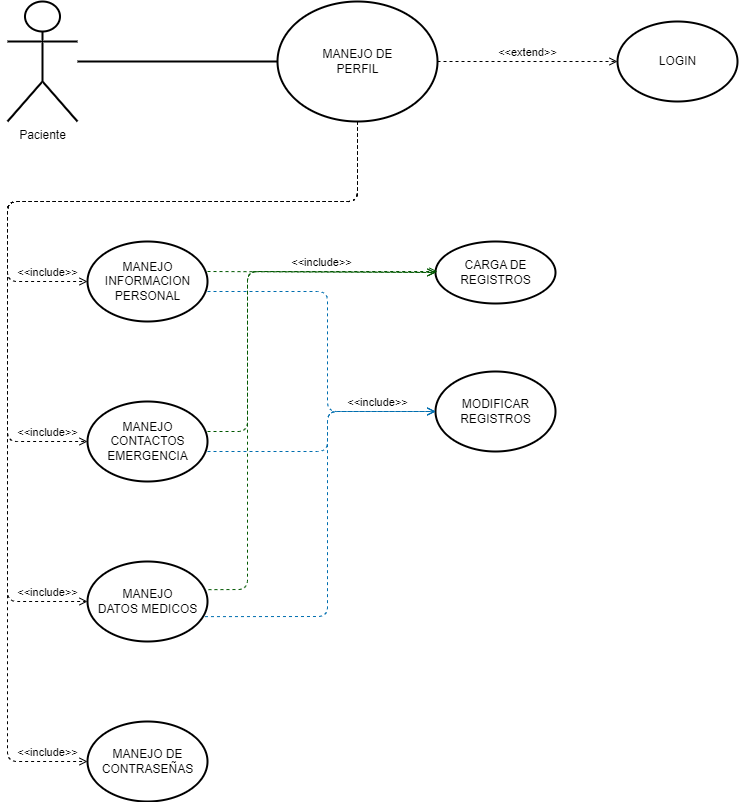

The diagram above was exported from draw.io. Its source (the exported page's mxGraphModel, read from the mxfile embedded in the PNG):
<mxGraphModel dx="1104" dy="787" grid="1" gridSize="10" guides="1" tooltips="1" connect="1" arrows="1" fold="1" page="1" pageScale="1" pageWidth="827" pageHeight="1169" math="0" shadow="0">
  <root>
    <mxCell id="0" />
    <mxCell id="1" parent="0" />
    <mxCell id="50" style="edgeStyle=none;html=1;entryX=0;entryY=0.5;entryDx=0;entryDy=0;endArrow=none;endFill=0;strokeWidth=2;" parent="1" source="2" target="32" edge="1">
      <mxGeometry relative="1" as="geometry" />
    </mxCell>
    <mxCell id="2" value="Paciente" style="shape=umlActor;verticalLabelPosition=bottom;verticalAlign=top;html=1;strokeWidth=2;" parent="1" vertex="1">
      <mxGeometry x="49" y="100" width="70" height="120" as="geometry" />
    </mxCell>
    <mxCell id="3" value="" style="shape=ellipse;container=1;horizontal=1;horizontalStack=0;resizeParent=1;resizeParentMax=0;resizeLast=0;html=1;dashed=0;collapsible=0;strokeWidth=2;" parent="1" vertex="1">
      <mxGeometry x="659" y="120" width="120" height="80" as="geometry" />
    </mxCell>
    <mxCell id="6" value="LOGIN" style="text;html=1;align=center;verticalAlign=middle;rotatable=0;fillColor=none;strokeColor=none;strokeWidth=2;" parent="3" vertex="1">
      <mxGeometry y="30" width="120" height="20" as="geometry" />
    </mxCell>
    <mxCell id="31" value="" style="shape=ellipse;container=1;horizontal=1;horizontalStack=0;resizeParent=1;resizeParentMax=0;resizeLast=0;html=1;dashed=0;collapsible=0;strokeWidth=2;" parent="1" vertex="1">
      <mxGeometry x="319" y="100" width="160" height="120" as="geometry" />
    </mxCell>
    <mxCell id="32" value="MANEJO DE &lt;br&gt;PERFIL" style="text;html=1;align=center;verticalAlign=middle;rotatable=0;fillColor=none;strokeColor=none;strokeWidth=2;" parent="31" vertex="1">
      <mxGeometry y="45" width="160" height="30" as="geometry" />
    </mxCell>
    <mxCell id="105" value="&amp;lt;&amp;lt;extend&amp;gt;&amp;gt;" style="html=1;verticalAlign=bottom;labelBackgroundColor=none;endArrow=open;endFill=0;dashed=1;exitX=1;exitY=0.5;exitDx=0;exitDy=0;" parent="1" source="32" target="6" edge="1">
      <mxGeometry width="160" relative="1" as="geometry">
        <mxPoint x="339" y="150" as="sourcePoint" />
        <mxPoint x="499" y="150" as="targetPoint" />
      </mxGeometry>
    </mxCell>
    <mxCell id="106" value="" style="shape=ellipse;container=1;horizontal=1;horizontalStack=0;resizeParent=1;resizeParentMax=0;resizeLast=0;html=1;dashed=0;collapsible=0;strokeWidth=2;" parent="1" vertex="1">
      <mxGeometry x="129" y="340" width="120" height="80" as="geometry" />
    </mxCell>
    <mxCell id="107" value="MANEJO&lt;br&gt;INFORMACION&lt;br&gt;PERSONAL" style="text;html=1;align=center;verticalAlign=middle;rotatable=0;fillColor=none;strokeColor=none;strokeWidth=2;" parent="106" vertex="1">
      <mxGeometry y="30" width="120" height="20" as="geometry" />
    </mxCell>
    <mxCell id="108" value="" style="shape=ellipse;container=1;horizontal=1;horizontalStack=0;resizeParent=1;resizeParentMax=0;resizeLast=0;html=1;dashed=0;collapsible=0;strokeWidth=2;" parent="1" vertex="1">
      <mxGeometry x="129" y="500" width="120" height="80" as="geometry" />
    </mxCell>
    <mxCell id="109" value="MANEJO&lt;br&gt;CONTACTOS&lt;br&gt;EMERGENCIA" style="text;html=1;align=center;verticalAlign=middle;rotatable=0;fillColor=none;strokeColor=none;strokeWidth=2;" parent="108" vertex="1">
      <mxGeometry y="30" width="120" height="20" as="geometry" />
    </mxCell>
    <mxCell id="111" value="MANEJO&lt;br&gt;DATOS MEDICOS" style="shape=ellipse;container=1;horizontal=1;horizontalStack=0;resizeParent=1;resizeParentMax=0;resizeLast=0;html=1;dashed=0;collapsible=0;strokeWidth=2;" parent="1" vertex="1">
      <mxGeometry x="129" y="660" width="120" height="80" as="geometry" />
    </mxCell>
    <mxCell id="113" value="" style="shape=ellipse;container=1;horizontal=1;horizontalStack=0;resizeParent=1;resizeParentMax=0;resizeLast=0;html=1;dashed=0;collapsible=0;strokeWidth=2;" parent="1" vertex="1">
      <mxGeometry x="129" y="820" width="120" height="80" as="geometry" />
    </mxCell>
    <mxCell id="114" value="MANEJO DE &lt;br&gt;CONTRASEÑAS" style="text;html=1;align=center;verticalAlign=middle;rotatable=0;fillColor=none;strokeColor=none;strokeWidth=2;" parent="113" vertex="1">
      <mxGeometry y="30" width="120" height="20" as="geometry" />
    </mxCell>
    <mxCell id="115" value="&amp;lt;&amp;lt;include&amp;gt;&amp;gt;" style="html=1;verticalAlign=bottom;labelBackgroundColor=none;endArrow=open;endFill=0;dashed=1;exitX=0.5;exitY=1;exitDx=0;exitDy=0;entryX=0;entryY=0.5;entryDx=0;entryDy=0;" parent="1" source="31" target="107" edge="1">
      <mxGeometry x="0.8644" width="160" relative="1" as="geometry">
        <mxPoint x="429" y="550" as="sourcePoint" />
        <mxPoint x="589" y="550" as="targetPoint" />
        <Array as="points">
          <mxPoint x="399" y="300" />
          <mxPoint x="49" y="300" />
          <mxPoint x="49" y="380" />
        </Array>
        <mxPoint as="offset" />
      </mxGeometry>
    </mxCell>
    <mxCell id="116" value="&amp;lt;&amp;lt;include&amp;gt;&amp;gt;" style="html=1;verticalAlign=bottom;labelBackgroundColor=none;endArrow=open;endFill=0;dashed=1;exitX=0.5;exitY=1;exitDx=0;exitDy=0;entryX=0;entryY=0.5;entryDx=0;entryDy=0;" parent="1" source="31" target="109" edge="1">
      <mxGeometry x="0.8933" width="160" relative="1" as="geometry">
        <mxPoint x="429" y="550" as="sourcePoint" />
        <mxPoint x="589" y="550" as="targetPoint" />
        <Array as="points">
          <mxPoint x="399" y="300" />
          <mxPoint x="49" y="300" />
          <mxPoint x="49" y="540" />
        </Array>
        <mxPoint as="offset" />
      </mxGeometry>
    </mxCell>
    <mxCell id="117" value="&amp;lt;&amp;lt;include&amp;gt;&amp;gt;" style="html=1;verticalAlign=bottom;labelBackgroundColor=none;endArrow=open;endFill=0;dashed=1;exitX=0.5;exitY=1;exitDx=0;exitDy=0;entryX=0;entryY=0.5;entryDx=0;entryDy=0;" parent="1" source="31" target="111" edge="1">
      <mxGeometry x="0.9121" width="160" relative="1" as="geometry">
        <mxPoint x="429" y="550" as="sourcePoint" />
        <mxPoint x="589" y="550" as="targetPoint" />
        <Array as="points">
          <mxPoint x="399" y="300" />
          <mxPoint x="49" y="300" />
          <mxPoint x="49" y="700" />
        </Array>
        <mxPoint as="offset" />
      </mxGeometry>
    </mxCell>
    <mxCell id="118" value="&amp;lt;&amp;lt;include&amp;gt;&amp;gt;" style="html=1;verticalAlign=bottom;labelBackgroundColor=none;endArrow=open;endFill=0;dashed=1;exitX=0.5;exitY=1;exitDx=0;exitDy=0;entryX=0;entryY=0.5;entryDx=0;entryDy=0;" parent="1" source="31" target="114" edge="1">
      <mxGeometry x="0.9252" width="160" relative="1" as="geometry">
        <mxPoint x="429" y="550" as="sourcePoint" />
        <mxPoint x="589" y="550" as="targetPoint" />
        <Array as="points">
          <mxPoint x="399" y="300" />
          <mxPoint x="49" y="300" />
          <mxPoint x="49" y="860" />
        </Array>
        <mxPoint as="offset" />
      </mxGeometry>
    </mxCell>
    <mxCell id="119" value="CARGA DE&lt;br&gt;REGISTROS" style="shape=ellipse;container=1;horizontal=1;horizontalStack=0;resizeParent=1;resizeParentMax=0;resizeLast=0;html=1;dashed=0;collapsible=0;strokeWidth=2;" parent="1" vertex="1">
      <mxGeometry x="477" y="340" width="120" height="62" as="geometry" />
    </mxCell>
    <mxCell id="121" value="MODIFICAR&lt;br&gt;REGISTROS" style="shape=ellipse;container=1;horizontal=1;horizontalStack=0;resizeParent=1;resizeParentMax=0;resizeLast=0;html=1;dashed=0;collapsible=0;strokeWidth=2;" parent="1" vertex="1">
      <mxGeometry x="477" y="470" width="120" height="80" as="geometry" />
    </mxCell>
    <mxCell id="122" value="&amp;lt;&amp;lt;include&amp;gt;&amp;gt;" style="html=1;verticalAlign=bottom;labelBackgroundColor=none;endArrow=open;endFill=0;dashed=1;exitX=1;exitY=0;exitDx=0;exitDy=0;entryX=0;entryY=0.5;entryDx=0;entryDy=0;fillColor=#008a00;strokeColor=#005700;" parent="1" source="107" target="119" edge="1">
      <mxGeometry width="160" relative="1" as="geometry">
        <mxPoint x="429" y="540" as="sourcePoint" />
        <mxPoint x="589" y="540" as="targetPoint" />
      </mxGeometry>
    </mxCell>
    <mxCell id="124" value="" style="html=1;verticalAlign=bottom;labelBackgroundColor=none;endArrow=open;endFill=0;dashed=1;exitX=1;exitY=0;exitDx=0;exitDy=0;entryX=0;entryY=0.5;entryDx=0;entryDy=0;fillColor=#008a00;strokeColor=#005700;" parent="1" source="109" target="119" edge="1">
      <mxGeometry width="160" relative="1" as="geometry">
        <mxPoint x="419" y="480" as="sourcePoint" />
        <mxPoint x="579" y="480" as="targetPoint" />
        <Array as="points">
          <mxPoint x="289" y="530" />
          <mxPoint x="289" y="370" />
        </Array>
      </mxGeometry>
    </mxCell>
    <mxCell id="125" value="&amp;lt;&amp;lt;include&amp;gt;&amp;gt;" style="html=1;verticalAlign=bottom;labelBackgroundColor=none;endArrow=open;endFill=0;dashed=1;exitX=1;exitY=1;exitDx=0;exitDy=0;entryX=0;entryY=0.5;entryDx=0;entryDy=0;fillColor=#1ba1e2;strokeColor=#006EAF;" parent="1" source="107" target="121" edge="1">
      <mxGeometry x="0.6667" width="160" relative="1" as="geometry">
        <mxPoint x="419" y="480" as="sourcePoint" />
        <mxPoint x="579" y="480" as="targetPoint" />
        <Array as="points">
          <mxPoint x="369" y="390" />
          <mxPoint x="369" y="510" />
        </Array>
        <mxPoint as="offset" />
      </mxGeometry>
    </mxCell>
    <mxCell id="126" value="" style="html=1;verticalAlign=bottom;labelBackgroundColor=none;endArrow=open;endFill=0;dashed=1;exitX=1.008;exitY=0.352;exitDx=0;exitDy=0;exitPerimeter=0;fillColor=#008a00;strokeColor=#005700;" parent="1" source="111" edge="1">
      <mxGeometry width="160" relative="1" as="geometry">
        <mxPoint x="419" y="480" as="sourcePoint" />
        <mxPoint x="479" y="370" as="targetPoint" />
        <Array as="points">
          <mxPoint x="289" y="688" />
          <mxPoint x="289" y="370" />
        </Array>
      </mxGeometry>
    </mxCell>
    <mxCell id="127" value="" style="html=1;verticalAlign=bottom;labelBackgroundColor=none;endArrow=open;endFill=0;dashed=1;exitX=1;exitY=1;exitDx=0;exitDy=0;entryX=0;entryY=0.5;entryDx=0;entryDy=0;fillColor=#1ba1e2;strokeColor=#006EAF;" parent="1" source="109" target="121" edge="1">
      <mxGeometry width="160" relative="1" as="geometry">
        <mxPoint x="409" y="530" as="sourcePoint" />
        <mxPoint x="569" y="530" as="targetPoint" />
        <Array as="points">
          <mxPoint x="369" y="550" />
          <mxPoint x="369" y="510" />
        </Array>
      </mxGeometry>
    </mxCell>
    <mxCell id="128" value="" style="html=1;verticalAlign=bottom;labelBackgroundColor=none;endArrow=open;endFill=0;dashed=1;exitX=0.979;exitY=0.689;exitDx=0;exitDy=0;exitPerimeter=0;entryX=0;entryY=0.5;entryDx=0;entryDy=0;fillColor=#1ba1e2;strokeColor=#006EAF;" parent="1" source="111" target="121" edge="1">
      <mxGeometry width="160" relative="1" as="geometry">
        <mxPoint x="409" y="530" as="sourcePoint" />
        <mxPoint x="569" y="530" as="targetPoint" />
        <Array as="points">
          <mxPoint x="369" y="715" />
          <mxPoint x="369" y="510" />
        </Array>
      </mxGeometry>
    </mxCell>
  </root>
</mxGraphModel>